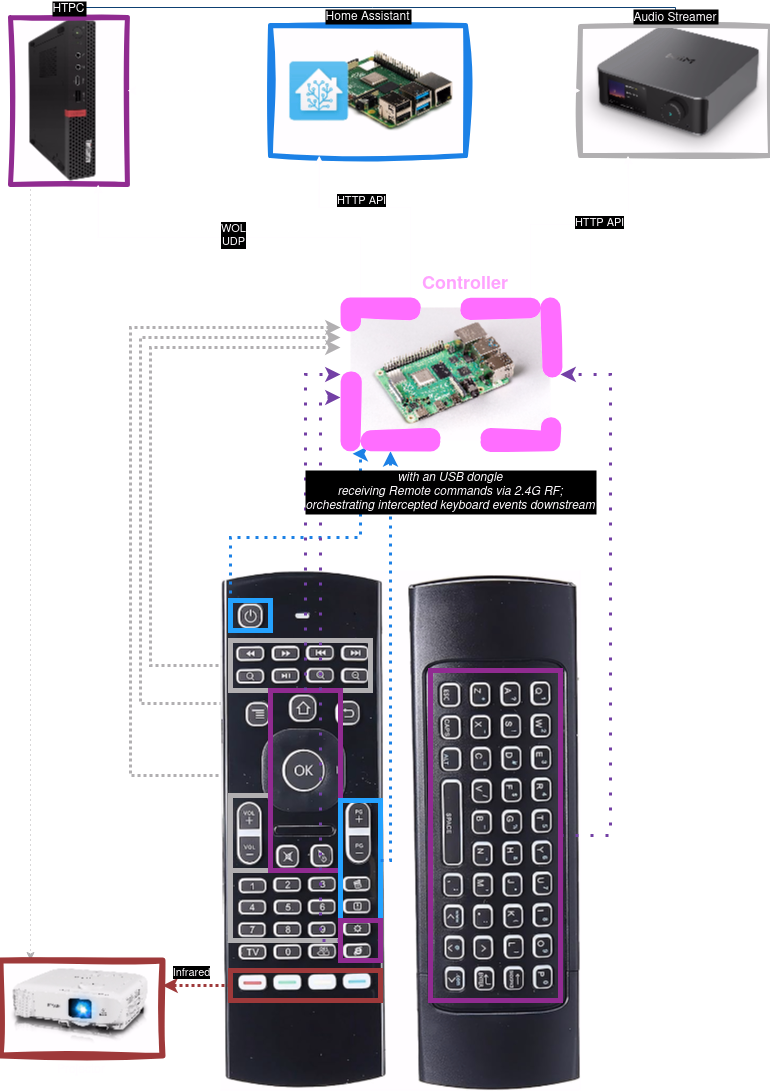

The diagram above was exported from draw.io. Its source (the exported page's mxGraphModel, read from the mxfile embedded in the PNG):
<mxGraphModel dx="1772" dy="1158" grid="1" gridSize="10" guides="1" tooltips="1" connect="1" arrows="1" fold="1" page="1" pageScale="1" pageWidth="827" pageHeight="1169" math="0" shadow="0">
  <root>
    <mxCell id="0" />
    <mxCell id="1" parent="0" />
    <mxCell id="O1kIU7LE9gL-m5SqIORi-29" style="edgeStyle=orthogonalEdgeStyle;rounded=0;orthogonalLoop=1;jettySize=auto;html=1;dashed=1;dashPattern=1 4;strokeColor=#4D4D4D;" parent="1" source="O1kIU7LE9gL-m5SqIORi-13" target="O1kIU7LE9gL-m5SqIORi-11" edge="1">
      <mxGeometry relative="1" as="geometry">
        <Array as="points">
          <mxPoint x="50" y="380" />
          <mxPoint x="50" y="380" />
        </Array>
        <mxPoint x="764.01" y="187" as="sourcePoint" />
        <mxPoint x="439.9999999999998" y="957.5" as="targetPoint" />
      </mxGeometry>
    </mxCell>
    <mxCell id="O1kIU7LE9gL-m5SqIORi-30" style="edgeStyle=orthogonalEdgeStyle;rounded=0;orthogonalLoop=1;jettySize=auto;html=1;entryX=0.5;entryY=0;entryDx=0;entryDy=0;dashed=1;dashPattern=1 2;strokeColor=#99CCFF;" parent="1" source="O1kIU7LE9gL-m5SqIORi-13" target="O1kIU7LE9gL-m5SqIORi-17" edge="1">
      <mxGeometry relative="1" as="geometry">
        <Array as="points">
          <mxPoint x="695" y="10" />
        </Array>
      </mxGeometry>
    </mxCell>
    <mxCell id="2AZ3XBwpjiTSgBCUABVA-6" style="edgeStyle=orthogonalEdgeStyle;rounded=0;orthogonalLoop=1;jettySize=auto;html=1;strokeColor=#99CCFF;" edge="1" parent="1" source="O1kIU7LE9gL-m5SqIORi-13" target="O1kIU7LE9gL-m5SqIORi-17">
      <mxGeometry relative="1" as="geometry">
        <Array as="points">
          <mxPoint x="695" y="10" />
        </Array>
      </mxGeometry>
    </mxCell>
    <mxCell id="O1kIU7LE9gL-m5SqIORi-13" value="HTPC" style="shape=image;verticalLabelPosition=top;labelBackgroundColor=default;verticalAlign=bottom;aspect=fixed;imageAspect=0;image=https://tekmart.co.za/images/ThinkCentre%20M720q%20Lenovo%20%20Core%20i5%209th%20Gen%20Tiny%20Mini-Pc.jpg;imageBorder=#FF99FF;strokeWidth=5;labelPosition=center;align=center;textShadow=0;sketch=1;curveFitting=1;jiggle=2;" parent="1" vertex="1">
      <mxGeometry x="30" y="19.99999999999997" width="116.93" height="167" as="geometry" />
    </mxCell>
    <mxCell id="O1kIU7LE9gL-m5SqIORi-17" value="Audio Streamer" style="shape=image;verticalLabelPosition=top;labelBackgroundColor=default;verticalAlign=bottom;aspect=fixed;imageAspect=0;image=https://m.media-amazon.com/images/I/51PWrcEJzhL._AC_SL1500_.jpg;imageBorder=#4D4D4D;strokeWidth=5;labelPosition=center;align=center;sketch=1;curveFitting=1;jiggle=2;" parent="1" vertex="1">
      <mxGeometry x="600" y="28.90000000000009" width="190" height="129.2" as="geometry" />
    </mxCell>
    <mxCell id="O1kIU7LE9gL-m5SqIORi-27" style="edgeStyle=orthogonalEdgeStyle;rounded=0;orthogonalLoop=1;jettySize=auto;html=1;dashed=1;dashPattern=1 4;" parent="1" source="O1kIU7LE9gL-m5SqIORi-20" target="O1kIU7LE9gL-m5SqIORi-13" edge="1">
      <mxGeometry relative="1" as="geometry">
        <Array as="points">
          <mxPoint x="180" y="93" />
          <mxPoint x="180" y="93" />
        </Array>
      </mxGeometry>
    </mxCell>
    <mxCell id="O1kIU7LE9gL-m5SqIORi-28" style="edgeStyle=orthogonalEdgeStyle;rounded=0;orthogonalLoop=1;jettySize=auto;html=1;dashed=1;dashPattern=1 4;" parent="1" source="O1kIU7LE9gL-m5SqIORi-20" target="O1kIU7LE9gL-m5SqIORi-17" edge="1">
      <mxGeometry relative="1" as="geometry">
        <Array as="points">
          <mxPoint x="520" y="94" />
          <mxPoint x="520" y="94" />
        </Array>
      </mxGeometry>
    </mxCell>
    <mxCell id="O1kIU7LE9gL-m5SqIORi-20" value="Home Assistant" style="shape=image;verticalLabelPosition=top;labelBackgroundColor=default;verticalAlign=bottom;aspect=fixed;imageAspect=0;image=https://io-home.ru/wp-content/uploads/2023/01/home-assistant-raspberry-pi-min.jpg;imageBorder=#3399FF;strokeWidth=5;labelPosition=center;align=center;sketch=1;curveFitting=1;jiggle=2;" parent="1" vertex="1">
      <mxGeometry x="290" y="28.1" width="195.01" height="130" as="geometry" />
    </mxCell>
    <mxCell id="2AZ3XBwpjiTSgBCUABVA-2" style="edgeStyle=orthogonalEdgeStyle;rounded=0;orthogonalLoop=1;jettySize=auto;html=1;entryX=0.25;entryY=1;entryDx=0;entryDy=0;" edge="1" parent="1" source="2AZ3XBwpjiTSgBCUABVA-1" target="O1kIU7LE9gL-m5SqIORi-17">
      <mxGeometry relative="1" as="geometry">
        <Array as="points">
          <mxPoint x="550" y="227" />
          <mxPoint x="648" y="227" />
          <mxPoint x="648" y="180" />
        </Array>
      </mxGeometry>
    </mxCell>
    <mxCell id="2AZ3XBwpjiTSgBCUABVA-10" value="HTTP API" style="edgeLabel;html=1;align=center;verticalAlign=middle;resizable=0;points=[];" vertex="1" connectable="0" parent="2AZ3XBwpjiTSgBCUABVA-2">
      <mxGeometry x="-0.2543" y="3" relative="1" as="geometry">
        <mxPoint x="52" as="offset" />
      </mxGeometry>
    </mxCell>
    <mxCell id="2AZ3XBwpjiTSgBCUABVA-3" style="edgeStyle=orthogonalEdgeStyle;rounded=0;orthogonalLoop=1;jettySize=auto;html=1;entryX=0.75;entryY=1;entryDx=0;entryDy=0;" edge="1" parent="1" source="2AZ3XBwpjiTSgBCUABVA-1" target="O1kIU7LE9gL-m5SqIORi-13">
      <mxGeometry relative="1" as="geometry">
        <Array as="points">
          <mxPoint x="380" y="240" />
          <mxPoint x="118" y="240" />
        </Array>
      </mxGeometry>
    </mxCell>
    <mxCell id="2AZ3XBwpjiTSgBCUABVA-8" value="WOL&lt;br&gt;UDP" style="edgeLabel;html=1;align=center;verticalAlign=middle;resizable=0;points=[];" vertex="1" connectable="0" parent="2AZ3XBwpjiTSgBCUABVA-3">
      <mxGeometry x="-0.4599" y="-3" relative="1" as="geometry">
        <mxPoint x="-87" as="offset" />
      </mxGeometry>
    </mxCell>
    <mxCell id="2AZ3XBwpjiTSgBCUABVA-4" style="edgeStyle=orthogonalEdgeStyle;rounded=0;orthogonalLoop=1;jettySize=auto;html=1;entryX=0.25;entryY=1;entryDx=0;entryDy=0;" edge="1" parent="1" source="2AZ3XBwpjiTSgBCUABVA-1" target="O1kIU7LE9gL-m5SqIORi-20">
      <mxGeometry relative="1" as="geometry">
        <Array as="points">
          <mxPoint x="430" y="210" />
          <mxPoint x="339" y="210" />
        </Array>
      </mxGeometry>
    </mxCell>
    <mxCell id="2AZ3XBwpjiTSgBCUABVA-9" value="HTTP API" style="edgeLabel;html=1;align=center;verticalAlign=middle;resizable=0;points=[];" vertex="1" connectable="0" parent="2AZ3XBwpjiTSgBCUABVA-4">
      <mxGeometry x="-0.4949" y="1" relative="1" as="geometry">
        <mxPoint x="-49" y="-39" as="offset" />
      </mxGeometry>
    </mxCell>
    <mxCell id="O1kIU7LE9gL-m5SqIORi-23" style="edgeStyle=orthogonalEdgeStyle;rounded=0;orthogonalLoop=1;jettySize=auto;html=1;strokeColor=#4D4D4D;strokeWidth=3;dashed=1;dashPattern=1 1;" parent="1" source="O1kIU7LE9gL-m5SqIORi-3" target="2AZ3XBwpjiTSgBCUABVA-1" edge="1">
      <mxGeometry relative="1" as="geometry">
        <Array as="points">
          <mxPoint x="305" y="778" />
          <mxPoint x="150" y="778" />
          <mxPoint x="150" y="330" />
        </Array>
      </mxGeometry>
    </mxCell>
    <mxCell id="O1kIU7LE9gL-m5SqIORi-21" style="edgeStyle=orthogonalEdgeStyle;rounded=0;orthogonalLoop=1;jettySize=auto;html=1;strokeColor=#4D4D4D;strokeWidth=3;dashed=1;dashPattern=1 1;" parent="1" source="O1kIU7LE9gL-m5SqIORi-4" target="2AZ3XBwpjiTSgBCUABVA-1" edge="1">
      <mxGeometry relative="1" as="geometry">
        <Array as="points">
          <mxPoint x="170" y="668" />
          <mxPoint x="170" y="350" />
        </Array>
      </mxGeometry>
    </mxCell>
    <mxCell id="O1kIU7LE9gL-m5SqIORi-22" style="edgeStyle=orthogonalEdgeStyle;rounded=0;orthogonalLoop=1;jettySize=auto;html=1;strokeColor=#4D4D4D;strokeWidth=3;dashed=1;dashPattern=1 1;" parent="1" source="O1kIU7LE9gL-m5SqIORi-6" target="2AZ3XBwpjiTSgBCUABVA-1" edge="1">
      <mxGeometry relative="1" as="geometry">
        <Array as="points">
          <mxPoint x="270" y="706" />
          <mxPoint x="160" y="706" />
          <mxPoint x="160" y="340" />
        </Array>
      </mxGeometry>
    </mxCell>
    <mxCell id="O1kIU7LE9gL-m5SqIORi-1" value="" style="shape=image;imageAspect=0;aspect=fixed;verticalLabelPosition=bottom;verticalAlign=top;image=https://m.media-amazon.com/images/I/81aR6MV5-4L._AC_SX679_.jpg;" parent="1" vertex="1">
      <mxGeometry x="240" y="573" width="360" height="520" as="geometry" />
    </mxCell>
    <mxCell id="O1kIU7LE9gL-m5SqIORi-2" value="" style="rounded=0;whiteSpace=wrap;html=1;fillColor=none;strokeWidth=5;strokeColor=#FF9999;" parent="1" vertex="1">
      <mxGeometry x="250" y="973" width="150" height="30" as="geometry" />
    </mxCell>
    <mxCell id="O1kIU7LE9gL-m5SqIORi-3" value="" style="rounded=0;whiteSpace=wrap;html=1;fillColor=none;strokeWidth=5;strokeColor=#4D4D4D;" parent="1" vertex="1">
      <mxGeometry x="250" y="873" width="110" height="70" as="geometry" />
    </mxCell>
    <mxCell id="O1kIU7LE9gL-m5SqIORi-4" value="" style="rounded=0;whiteSpace=wrap;html=1;fillColor=none;strokeWidth=5;strokeColor=#4D4D4D;" parent="1" vertex="1">
      <mxGeometry x="250" y="643" width="140" height="50" as="geometry" />
    </mxCell>
    <mxCell id="O1kIU7LE9gL-m5SqIORi-16" style="edgeStyle=orthogonalEdgeStyle;rounded=0;orthogonalLoop=1;jettySize=auto;html=1;strokeColor=#CC99FF;strokeWidth=3;dashed=1;dashPattern=1 4;entryX=1;entryY=0.5;entryDx=0;entryDy=0;" parent="1" source="O1kIU7LE9gL-m5SqIORi-5" target="2AZ3XBwpjiTSgBCUABVA-1" edge="1">
      <mxGeometry relative="1" as="geometry">
        <Array as="points">
          <mxPoint x="630" y="838" />
          <mxPoint x="630" y="377" />
        </Array>
      </mxGeometry>
    </mxCell>
    <mxCell id="O1kIU7LE9gL-m5SqIORi-5" value="" style="rounded=0;whiteSpace=wrap;html=1;fillColor=none;strokeWidth=5;strokeColor=#FF99FF;" parent="1" vertex="1">
      <mxGeometry x="450" y="673" width="130" height="330" as="geometry" />
    </mxCell>
    <mxCell id="O1kIU7LE9gL-m5SqIORi-6" value="" style="rounded=0;whiteSpace=wrap;html=1;fillColor=none;strokeWidth=5;strokeColor=#4D4D4D;" parent="1" vertex="1">
      <mxGeometry x="250" y="798" width="40" height="75" as="geometry" />
    </mxCell>
    <mxCell id="O1kIU7LE9gL-m5SqIORi-7" value="" style="rounded=0;whiteSpace=wrap;html=1;fillColor=none;strokeWidth=5;strokeColor=#FF99FF;" parent="1" vertex="1">
      <mxGeometry x="290" y="693" width="70" height="180" as="geometry" />
    </mxCell>
    <mxCell id="O1kIU7LE9gL-m5SqIORi-18" style="edgeStyle=orthogonalEdgeStyle;rounded=0;orthogonalLoop=1;jettySize=auto;html=1;strokeColor=#3399FF;strokeWidth=3;dashed=1;dashPattern=1 2;exitX=0.5;exitY=0;exitDx=0;exitDy=0;entryX=0.055;entryY=1.016;entryDx=0;entryDy=0;entryPerimeter=0;" parent="1" source="O1kIU7LE9gL-m5SqIORi-8" target="2AZ3XBwpjiTSgBCUABVA-1" edge="1">
      <mxGeometry relative="1" as="geometry">
        <Array as="points">
          <mxPoint x="250" y="603" />
          <mxPoint x="250" y="540" />
          <mxPoint x="380" y="540" />
        </Array>
        <mxPoint x="430" y="409.66999999999996" as="sourcePoint" />
        <mxPoint x="492.5" y="352.99999999999994" as="targetPoint" />
      </mxGeometry>
    </mxCell>
    <mxCell id="O1kIU7LE9gL-m5SqIORi-8" value="" style="rounded=0;whiteSpace=wrap;html=1;fillColor=none;strokeWidth=5;strokeColor=#007FFF;" parent="1" vertex="1">
      <mxGeometry x="250" y="603" width="40" height="30" as="geometry" />
    </mxCell>
    <mxCell id="O1kIU7LE9gL-m5SqIORi-9" value="" style="rounded=0;whiteSpace=wrap;html=1;fillColor=none;strokeWidth=5;strokeColor=#007FFF;" parent="1" vertex="1">
      <mxGeometry x="360" y="803" width="40" height="120" as="geometry" />
    </mxCell>
    <mxCell id="O1kIU7LE9gL-m5SqIORi-15" style="edgeStyle=orthogonalEdgeStyle;rounded=0;orthogonalLoop=1;jettySize=auto;html=1;strokeColor=#CC99FF;strokeWidth=3;dashed=1;dashPattern=1 4;" parent="1" source="O1kIU7LE9gL-m5SqIORi-10" target="2AZ3XBwpjiTSgBCUABVA-1" edge="1">
      <mxGeometry relative="1" as="geometry">
        <Array as="points">
          <mxPoint x="340" y="943" />
          <mxPoint x="340" y="400" />
        </Array>
      </mxGeometry>
    </mxCell>
    <mxCell id="O1kIU7LE9gL-m5SqIORi-10" value="" style="rounded=0;whiteSpace=wrap;html=1;fillColor=none;strokeWidth=5;strokeColor=#FF99FF;" parent="1" vertex="1">
      <mxGeometry x="360" y="923" width="40" height="40" as="geometry" />
    </mxCell>
    <mxCell id="O1kIU7LE9gL-m5SqIORi-11" value="Projector" style="shape=image;imageAspect=0;aspect=fixed;verticalLabelPosition=bottom;verticalAlign=top;image=https://s3.amazonaws.com/cms.ipressroom.com/108/files/20179/59e6416e2cfac21692404c82_PowerLite+2247U+Wireless+Full+HD+WUXGA+3LCD+Projector/PowerLite+2247U+Wireless+Full+HD+WUXGA+3LCD+Projector_b3aecfa4-6961-45b4-90fb-523f222217ba-prv.jpg;imageBorder=#FF9999;strokeWidth=6;sketch=1;curveFitting=1;jiggle=2;" parent="1" vertex="1">
      <mxGeometry x="19.999999999999968" y="963" width="161.97" height="95" as="geometry" />
    </mxCell>
    <mxCell id="O1kIU7LE9gL-m5SqIORi-12" style="edgeStyle=orthogonalEdgeStyle;rounded=0;orthogonalLoop=1;jettySize=auto;html=1;strokeColor=#FF9999;dashed=1;dashPattern=1 1;strokeWidth=3;" parent="1" source="O1kIU7LE9gL-m5SqIORi-2" edge="1" target="O1kIU7LE9gL-m5SqIORi-11">
      <mxGeometry relative="1" as="geometry">
        <mxPoint x="325" y="1133" as="targetPoint" />
        <Array as="points">
          <mxPoint x="210" y="988" />
          <mxPoint x="210" y="988" />
        </Array>
      </mxGeometry>
    </mxCell>
    <mxCell id="2AZ3XBwpjiTSgBCUABVA-11" value="&lt;div&gt;Infrared&lt;/div&gt;" style="edgeLabel;html=1;align=center;verticalAlign=middle;resizable=0;points=[];" vertex="1" connectable="0" parent="O1kIU7LE9gL-m5SqIORi-12">
      <mxGeometry x="0.4793" y="-3" relative="1" as="geometry">
        <mxPoint x="10" y="-11" as="offset" />
      </mxGeometry>
    </mxCell>
    <mxCell id="O1kIU7LE9gL-m5SqIORi-14" style="edgeStyle=orthogonalEdgeStyle;rounded=0;orthogonalLoop=1;jettySize=auto;html=1;strokeColor=#CC99FF;strokeWidth=3;dashed=1;dashPattern=1 4;" parent="1" source="O1kIU7LE9gL-m5SqIORi-7" target="2AZ3XBwpjiTSgBCUABVA-1" edge="1">
      <mxGeometry relative="1" as="geometry">
        <Array as="points">
          <mxPoint x="325" y="377" />
        </Array>
      </mxGeometry>
    </mxCell>
    <mxCell id="O1kIU7LE9gL-m5SqIORi-26" style="edgeStyle=orthogonalEdgeStyle;rounded=0;orthogonalLoop=1;jettySize=auto;html=1;strokeColor=#3399FF;dashed=1;dashPattern=1 2;strokeWidth=3;" parent="1" source="O1kIU7LE9gL-m5SqIORi-9" target="2AZ3XBwpjiTSgBCUABVA-1" edge="1">
      <mxGeometry relative="1" as="geometry">
        <Array as="points">
          <mxPoint x="410" y="863" />
        </Array>
      </mxGeometry>
    </mxCell>
    <mxCell id="2AZ3XBwpjiTSgBCUABVA-1" value="with an USB dongle &#10;receiving Remote commands via 2.4G RF;&#10;orchestrating intercepted keyboard events downstream" style="shape=image;verticalLabelPosition=bottom;labelBackgroundColor=default;verticalAlign=top;aspect=fixed;imageAspect=0;image=https://raspberry-pi.fr/wp-content/uploads/2020/05/raspberry-pi-4-8go.jpg;imageBorder=#FF00FF;strokeWidth=20;spacingTop=22;fontStyle=2;dashed=1;perimeterSpacing=10;sketch=1;curveFitting=1;jiggle=2;shadow=0;" vertex="1" parent="1">
      <mxGeometry x="370" y="310" width="200" height="133.83" as="geometry" />
    </mxCell>
    <mxCell id="2AZ3XBwpjiTSgBCUABVA-14" value="Controller" style="text;whiteSpace=wrap;html=1;fontStyle=1;fontSize=18;fontColor=#7F00FF;" vertex="1" parent="1">
      <mxGeometry x="440" y="270" width="80" height="30" as="geometry" />
    </mxCell>
  </root>
</mxGraphModel>